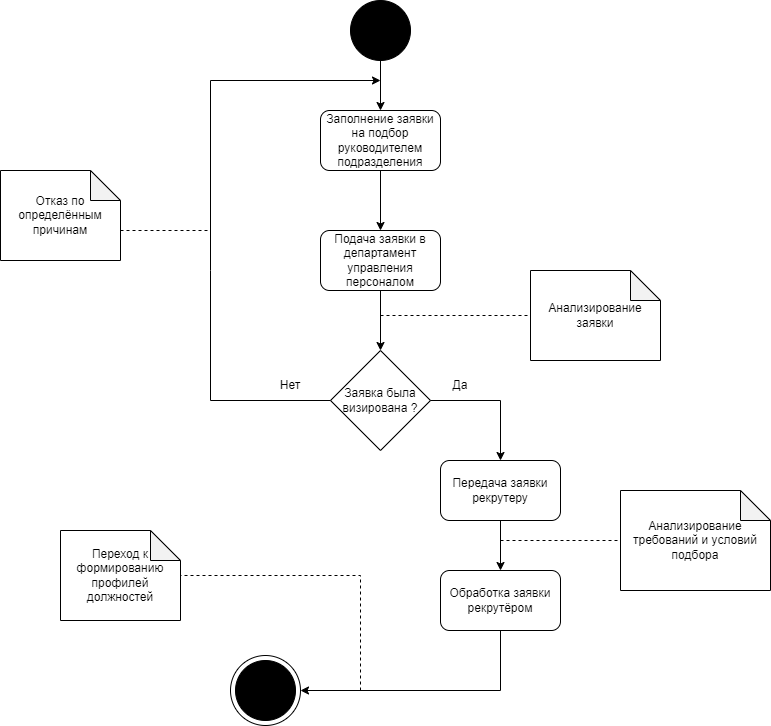

The diagram above was exported from draw.io. Its source (the exported page's mxGraphModel, read from the mxfile embedded in the PNG):
<mxGraphModel dx="1888" dy="840" grid="1" gridSize="10" guides="1" tooltips="1" connect="1" arrows="1" fold="1" page="1" pageScale="1" pageWidth="2339" pageHeight="3300" math="0" shadow="0">
  <root>
    <mxCell id="0" />
    <mxCell id="1" parent="0" />
    <mxCell id="FhlQ7g9pWadW0bnC8uDs-17" value="" style="ellipse;whiteSpace=wrap;html=1;aspect=fixed;fillColor=#FFFFFF;" parent="1" vertex="1">
      <mxGeometry x="310" y="715" width="70" height="70" as="geometry" />
    </mxCell>
    <mxCell id="FhlQ7g9pWadW0bnC8uDs-1" value="" style="ellipse;whiteSpace=wrap;html=1;aspect=fixed;fillColor=#000000;" parent="1" vertex="1">
      <mxGeometry x="430" y="60" width="60" height="60" as="geometry" />
    </mxCell>
    <mxCell id="FhlQ7g9pWadW0bnC8uDs-16" value="" style="ellipse;whiteSpace=wrap;html=1;aspect=fixed;fillColor=#000000;" parent="1" vertex="1">
      <mxGeometry x="315" y="720" width="60" height="60" as="geometry" />
    </mxCell>
    <mxCell id="zLjrHsDY0kGClZkr77ZR-3" value="Подача заявки в департамент управления персоналом" style="rounded=1;whiteSpace=wrap;html=1;" vertex="1" parent="1">
      <mxGeometry x="400" y="290" width="120" height="60" as="geometry" />
    </mxCell>
    <mxCell id="zLjrHsDY0kGClZkr77ZR-4" value="Заполнение заявки на подбор руководителем подразделения" style="rounded=1;whiteSpace=wrap;html=1;" vertex="1" parent="1">
      <mxGeometry x="400" y="170" width="120" height="60" as="geometry" />
    </mxCell>
    <mxCell id="zLjrHsDY0kGClZkr77ZR-5" value="" style="endArrow=classic;html=1;rounded=0;exitX=0.5;exitY=1;exitDx=0;exitDy=0;entryX=0.5;entryY=0;entryDx=0;entryDy=0;" edge="1" parent="1" source="FhlQ7g9pWadW0bnC8uDs-1" target="zLjrHsDY0kGClZkr77ZR-4">
      <mxGeometry width="50" height="50" relative="1" as="geometry">
        <mxPoint x="510" y="240" as="sourcePoint" />
        <mxPoint x="560" y="190" as="targetPoint" />
      </mxGeometry>
    </mxCell>
    <mxCell id="zLjrHsDY0kGClZkr77ZR-6" value="" style="endArrow=classic;html=1;rounded=0;exitX=0.5;exitY=1;exitDx=0;exitDy=0;entryX=0.5;entryY=0;entryDx=0;entryDy=0;" edge="1" parent="1" source="zLjrHsDY0kGClZkr77ZR-4" target="zLjrHsDY0kGClZkr77ZR-3">
      <mxGeometry width="50" height="50" relative="1" as="geometry">
        <mxPoint x="510" y="320" as="sourcePoint" />
        <mxPoint x="560" y="270" as="targetPoint" />
      </mxGeometry>
    </mxCell>
    <mxCell id="zLjrHsDY0kGClZkr77ZR-7" value="" style="endArrow=classic;html=1;rounded=0;exitX=0.5;exitY=1;exitDx=0;exitDy=0;entryX=0;entryY=0.5;entryDx=0;entryDy=0;" edge="1" parent="1" source="zLjrHsDY0kGClZkr77ZR-3" target="zLjrHsDY0kGClZkr77ZR-8">
      <mxGeometry width="50" height="50" relative="1" as="geometry">
        <mxPoint x="510" y="400" as="sourcePoint" />
        <mxPoint x="430" y="430" as="targetPoint" />
      </mxGeometry>
    </mxCell>
    <mxCell id="zLjrHsDY0kGClZkr77ZR-8" value="Заявка была визирована ?" style="rhombus;whiteSpace=wrap;html=1;direction=south;" vertex="1" parent="1">
      <mxGeometry x="410" y="410" width="100" height="100" as="geometry" />
    </mxCell>
    <mxCell id="zLjrHsDY0kGClZkr77ZR-9" value="" style="endArrow=classic;html=1;rounded=0;exitX=0.5;exitY=1;exitDx=0;exitDy=0;" edge="1" parent="1" source="zLjrHsDY0kGClZkr77ZR-8">
      <mxGeometry width="50" height="50" relative="1" as="geometry">
        <mxPoint x="510" y="570" as="sourcePoint" />
        <mxPoint x="460" y="140" as="targetPoint" />
        <Array as="points">
          <mxPoint x="290" y="460" />
          <mxPoint x="290" y="330" />
          <mxPoint x="290" y="140" />
        </Array>
      </mxGeometry>
    </mxCell>
    <mxCell id="zLjrHsDY0kGClZkr77ZR-12" value="Анализирование заявки" style="shape=note;whiteSpace=wrap;html=1;backgroundOutline=1;darkOpacity=0.05;" vertex="1" parent="1">
      <mxGeometry x="610" y="330" width="130" height="90" as="geometry" />
    </mxCell>
    <mxCell id="zLjrHsDY0kGClZkr77ZR-13" value="" style="endArrow=none;dashed=1;html=1;rounded=0;entryX=0;entryY=0.5;entryDx=0;entryDy=0;entryPerimeter=0;" edge="1" parent="1" target="zLjrHsDY0kGClZkr77ZR-12">
      <mxGeometry width="50" height="50" relative="1" as="geometry">
        <mxPoint x="460" y="375" as="sourcePoint" />
        <mxPoint x="560" y="340" as="targetPoint" />
      </mxGeometry>
    </mxCell>
    <mxCell id="zLjrHsDY0kGClZkr77ZR-14" value="Нет" style="text;html=1;strokeColor=none;fillColor=none;align=center;verticalAlign=middle;whiteSpace=wrap;rounded=0;" vertex="1" parent="1">
      <mxGeometry x="340" y="430" width="60" height="30" as="geometry" />
    </mxCell>
    <mxCell id="zLjrHsDY0kGClZkr77ZR-15" value="Передача заявки рекрутеру" style="rounded=1;whiteSpace=wrap;html=1;" vertex="1" parent="1">
      <mxGeometry x="520" y="520" width="120" height="60" as="geometry" />
    </mxCell>
    <mxCell id="zLjrHsDY0kGClZkr77ZR-16" value="" style="endArrow=classic;html=1;rounded=0;exitX=0.5;exitY=0;exitDx=0;exitDy=0;entryX=0.5;entryY=0;entryDx=0;entryDy=0;" edge="1" parent="1" source="zLjrHsDY0kGClZkr77ZR-8" target="zLjrHsDY0kGClZkr77ZR-15">
      <mxGeometry width="50" height="50" relative="1" as="geometry">
        <mxPoint x="470" y="550" as="sourcePoint" />
        <mxPoint x="520" y="500" as="targetPoint" />
        <Array as="points">
          <mxPoint x="580" y="460" />
        </Array>
      </mxGeometry>
    </mxCell>
    <mxCell id="zLjrHsDY0kGClZkr77ZR-17" value="Да" style="text;html=1;strokeColor=none;fillColor=none;align=center;verticalAlign=middle;whiteSpace=wrap;rounded=0;" vertex="1" parent="1">
      <mxGeometry x="510" y="430" width="60" height="30" as="geometry" />
    </mxCell>
    <mxCell id="zLjrHsDY0kGClZkr77ZR-18" value="Отказ по определённым причинам" style="shape=note;whiteSpace=wrap;html=1;backgroundOutline=1;darkOpacity=0.05;" vertex="1" parent="1">
      <mxGeometry x="80" y="230" width="120" height="90" as="geometry" />
    </mxCell>
    <mxCell id="zLjrHsDY0kGClZkr77ZR-19" value="" style="endArrow=none;dashed=1;html=1;rounded=0;exitX=0;exitY=0;exitDx=120;exitDy=60;exitPerimeter=0;" edge="1" parent="1" source="zLjrHsDY0kGClZkr77ZR-18">
      <mxGeometry width="50" height="50" relative="1" as="geometry">
        <mxPoint x="470" y="360" as="sourcePoint" />
        <mxPoint x="290" y="290" as="targetPoint" />
      </mxGeometry>
    </mxCell>
    <mxCell id="zLjrHsDY0kGClZkr77ZR-20" value="Обработка заявки рекрутёром" style="rounded=1;whiteSpace=wrap;html=1;" vertex="1" parent="1">
      <mxGeometry x="520" y="630" width="120" height="60" as="geometry" />
    </mxCell>
    <mxCell id="zLjrHsDY0kGClZkr77ZR-21" value="" style="endArrow=classic;html=1;rounded=0;exitX=0.5;exitY=1;exitDx=0;exitDy=0;entryX=0.5;entryY=0;entryDx=0;entryDy=0;" edge="1" parent="1" source="zLjrHsDY0kGClZkr77ZR-15" target="zLjrHsDY0kGClZkr77ZR-20">
      <mxGeometry width="50" height="50" relative="1" as="geometry">
        <mxPoint x="560" y="590" as="sourcePoint" />
        <mxPoint x="610" y="540" as="targetPoint" />
      </mxGeometry>
    </mxCell>
    <mxCell id="zLjrHsDY0kGClZkr77ZR-22" value="" style="endArrow=classic;html=1;rounded=0;exitX=0.5;exitY=1;exitDx=0;exitDy=0;entryX=1;entryY=0.5;entryDx=0;entryDy=0;" edge="1" parent="1" source="zLjrHsDY0kGClZkr77ZR-20" target="FhlQ7g9pWadW0bnC8uDs-17">
      <mxGeometry width="50" height="50" relative="1" as="geometry">
        <mxPoint x="560" y="670" as="sourcePoint" />
        <mxPoint x="610" y="620" as="targetPoint" />
        <Array as="points">
          <mxPoint x="580" y="750" />
        </Array>
      </mxGeometry>
    </mxCell>
    <mxCell id="zLjrHsDY0kGClZkr77ZR-23" value="" style="endArrow=none;dashed=1;html=1;rounded=0;" edge="1" parent="1" target="zLjrHsDY0kGClZkr77ZR-24">
      <mxGeometry width="50" height="50" relative="1" as="geometry">
        <mxPoint x="440" y="750" as="sourcePoint" />
        <mxPoint x="280" y="640" as="targetPoint" />
        <Array as="points">
          <mxPoint x="440" y="635" />
        </Array>
      </mxGeometry>
    </mxCell>
    <mxCell id="zLjrHsDY0kGClZkr77ZR-24" value="Переход к формированию профилей должностей" style="shape=note;whiteSpace=wrap;html=1;backgroundOutline=1;darkOpacity=0.05;" vertex="1" parent="1">
      <mxGeometry x="140" y="590" width="120" height="90" as="geometry" />
    </mxCell>
    <mxCell id="zLjrHsDY0kGClZkr77ZR-26" value="Анализирование требований и условий подбора" style="shape=note;whiteSpace=wrap;html=1;backgroundOutline=1;darkOpacity=0.05;" vertex="1" parent="1">
      <mxGeometry x="700" y="550" width="150" height="100" as="geometry" />
    </mxCell>
    <mxCell id="zLjrHsDY0kGClZkr77ZR-27" value="" style="endArrow=none;dashed=1;html=1;rounded=0;entryX=0;entryY=0.5;entryDx=0;entryDy=0;entryPerimeter=0;" edge="1" parent="1" target="zLjrHsDY0kGClZkr77ZR-26">
      <mxGeometry width="50" height="50" relative="1" as="geometry">
        <mxPoint x="580" y="600" as="sourcePoint" />
        <mxPoint x="740" y="510" as="targetPoint" />
      </mxGeometry>
    </mxCell>
  </root>
</mxGraphModel>